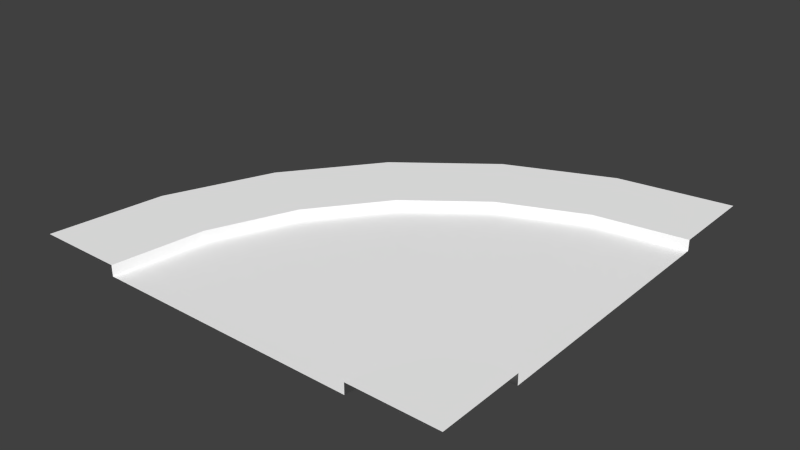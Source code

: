 # Source: roadCurve.blend  (saved by Blender 2.74.0; exported with 4.5.12 LTS)
import bpy
from mathutils import Matrix  # noqa: F401  (used for matrix-valued properties, if any)

bpy.ops.wm.read_factory_settings(use_empty=True)
scene = bpy.context.scene
scene.name = 'Scene'

# ---- collections
col_collection_1 = bpy.data.collections.new('Collection 1'); scene.collection.children.link(col_collection_1)

# ---- materials (node trees are filled in below, after node groups)
mat_asphalth = bpy.data.materials.new('asphalth')
mat_asphalth.alpha_threshold = 0.0
mat_asphalth.use_transparent_shadow = False
mat_asphalth.diffuse_color = (1.0, 1.0, 1.0, 1.0)
mat_asphalth.roughness = 0.5
mat_curb = bpy.data.materials.new('curb')
mat_curb.alpha_threshold = 0.0
mat_curb.use_transparent_shadow = False
mat_curb.diffuse_color = (1.0, 1.0, 1.0, 1.0)
mat_curb.roughness = 0.5
mat_grass = bpy.data.materials.new('grass')
mat_grass.alpha_threshold = 0.0
mat_grass.use_transparent_shadow = False
mat_grass.diffuse_color = (1.0, 1.0, 1.0, 1.0)
mat_grass.roughness = 0.5
mat_pavement = bpy.data.materials.new('pavement')
mat_pavement.alpha_threshold = 0.0
mat_pavement.use_transparent_shadow = False
mat_pavement.diffuse_color = (1.0, 1.0, 1.0, 1.0)
mat_pavement.roughness = 0.5

# ---- material node trees

# ---- world
world_world = bpy.data.worlds.new('World'); scene.world = world_world
world_world.color = (0.05088, 0.05088, 0.05088)
world_world.use_sun_shadow = False
world_world.sun_shadow_jitter_overblur = 0.0
world_world.cycles.sampling_method = 'MANUAL'
world_world.cycles.sample_map_resolution = 256

# ---- meshes
me_plane_001 = bpy.data.meshes.new('Plane.001')
me_plane_001.from_pydata([(0.0, -9.267e-07, 20.0), (20.0, -3.227e-07, 12.0), (20.0, 1.489e-06, -12.0), (-20.0, 1.0, 20.0), (12.0, 1.0, 20.0), (-12.0, 1.0, 20.0), (13.0, 1.0, 20.0), (0.6815, -5.36e-07, 14.82), (17.93, -3.432e-07, 12.27), (11.72, 1.407e-06, -10.91), (-18.64, 1.0, 9.647), (12.27, 1.0, 17.93), (-10.91, 1.0, 11.72), (2.679, -1.718e-07, 10.0), (16.0, -4.037e-07, 13.07), (4.0, 1.166e-06, -7.713), (-14.64, 1.0, 1.907e-06), (13.07, 1.0, 16.0), (-7.713, 1.0, 4.0), (5.858, 1.411e-07, 5.858), (14.34, -4.997e-07, 14.34), (-2.627, 7.828e-07, -2.627), (-8.284, 1.0, -8.284), (14.34, 1.0, 14.34), (-2.627, 1.0, -2.627), (10.0, 3.809e-07, 2.679), (13.07, -6.245e-07, 16.0), (-7.713, 2.817e-07, 4.0), (2.861e-06, 1.0, -14.64), (16.0, 1.0, 13.07), (4.0, 1.0, -7.713), (14.82, 5.318e-07, 0.6815), (12.27, -7.702e-07, 17.93), (-10.91, -3.013e-07, 11.72), (9.647, 1.0, -18.64), (17.93, 1.0, 12.27), (11.72, 1.0, -10.91), (20.0, 5.835e-07, 8.583e-06), (12.0, -9.267e-07, 20.0), (-12.0, -9.271e-07, 20.0), (20.0, 1.0, -20.0), (20.0, 1.0, 12.0), (20.0, 1.0, -12.0), (0.5, -9.267e-07, 20.0), (1.164, -5.458e-07, 14.95), (3.113, -1.905e-07, 10.25), (6.211, 1.146e-07, 6.211), (10.25, 3.483e-07, 3.113), (14.95, 4.955e-07, 1.164), (20.0, 5.458e-07, 0.5), (-0.5, -9.267e-07, 20.0), (0.1985, -5.262e-07, 14.69), (2.246, -1.527e-07, 9.75), (5.504, 1.676e-07, 5.504), (9.75, 4.135e-07, 2.246), (14.69, 5.686e-07, 0.1985), (20.0, 6.212e-07, -0.5), (13.24, 1.0, 18.19), (13.94, 1.0, 16.5), (15.05, 1.0, 15.05), (16.5, 1.0, 13.94), (18.19, 1.0, 13.24), (20.0, 1.0, 13.0), (15.0, 1.0, 20.0), (15.17, 1.0, 18.71), (15.67, 1.0, 17.5), (16.46, 1.0, 16.46), (17.5, 1.0, 15.67), (18.71, 1.0, 15.17), (20.0, 1.0, 15.0), (20.0, 1.0, 20.0), (11.46, 1.0, -11.88), (3.5, 1.0, -8.579), (-3.335, 1.0, -3.335), (-8.579, 1.0, 3.5), (-11.88, 1.0, 11.46), (-13.0, 1.0, 20.0), (20.0, 1.0, -13.0), (20.0, 1.0, -15.0), (10.94, 1.0, -13.81), (2.5, 1.0, -10.31), (-4.749, 1.0, -4.749), (-10.31, 1.0, 2.5), (-13.81, 1.0, 10.94), (-15.0, 1.0, 20.0)], [], [(26, 45, 44, 32), (9, 55, 56, 2), (76, 5, 12, 75), (32, 44, 43, 38), (50, 0, 7, 51), (14, 47, 46, 20), (21, 53, 54, 15), (75, 12, 18, 74), (20, 46, 45, 26), (51, 7, 13, 52), (1, 49, 48, 8), (33, 51, 52, 27), (74, 18, 24, 73), (8, 48, 47, 14), (52, 13, 19, 53), (11, 17, 26, 32), (12, 5, 39, 33), (73, 24, 30, 72), (4, 11, 32, 38), (53, 19, 25, 54), (23, 29, 14, 20), (24, 18, 27, 21), (72, 30, 36, 71), (17, 23, 20, 26), (54, 25, 31, 55), (35, 41, 1, 8), (36, 30, 15, 9), (71, 36, 42, 77), (29, 35, 8, 14), (55, 31, 37, 56), (11, 4, 6, 57), (17, 11, 57, 58), (23, 17, 58, 59), (29, 23, 59, 60), (35, 29, 60, 61), (41, 35, 61, 62), (31, 48, 49, 37), (25, 47, 48, 31), (19, 46, 47, 25), (13, 45, 46, 19), (7, 44, 45, 13), (0, 43, 44, 7), (42, 36, 9, 2), (30, 24, 21, 15), (18, 12, 33, 27), (39, 50, 51, 33), (27, 52, 53, 21), (15, 54, 55, 9), (57, 6, 63, 64), (58, 57, 64, 65), (59, 58, 65, 66), (60, 59, 66, 67), (61, 60, 67, 68), (62, 61, 68, 69), (84, 76, 75, 83), (83, 75, 74, 82), (82, 74, 73, 81), (81, 73, 72, 80), (80, 72, 71, 79), (79, 71, 77, 78), (64, 63, 70), (65, 64, 70), (66, 65, 70), (67, 66, 70), (68, 67, 70), (69, 68, 70), (34, 79, 78, 40), (28, 80, 79, 34), (22, 81, 80, 28), (16, 82, 81, 22), (10, 83, 82, 16), (3, 84, 83, 10)])
me_plane_001.polygons.foreach_set('use_smooth', [0, 0, 0, 0, 0, 0, 0, 0, 0, 0, 0, 0, 0, 0, 0, 1, 1, 0, 1, 0, 1, 1, 0, 1, 0, 1, 1, 0, 1, 0, 0, 0, 0, 0, 0, 0, 0, 0, 0, 0, 0, 0, 1, 1, 1, 0, 0, 0, 0, 0, 0, 0, 0, 0, 0, 0, 0, 0, 0, 0, 0, 0, 0, 0, 0, 0, 0, 0, 0, 0, 0, 0])
me_plane_001.polygons.foreach_set('material_index', [0, 0, 1, 0, 0, 0, 0, 1, 0, 0, 0, 0, 1, 0, 0, 1, 1, 1, 1, 0, 1, 1, 1, 1, 0, 1, 1, 1, 1, 0, 1, 1, 1, 1, 1, 1, 0, 0, 0, 0, 0, 0, 1, 1, 1, 0, 0, 0, 2, 2, 2, 2, 2, 2, 2, 2, 2, 2, 2, 2, 3, 3, 3, 3, 3, 3, 3, 3, 3, 3, 3, 3])
_uv = me_plane_001.uv_layers.new(name='UVMap')
_uv.uv.foreach_set('vector', [0.8227, 0.1086, 0.5899, 0.2678, 0.5338, 0.161, 0.7991, 0.0622, 0.8063, 0.7319, 0.8681, 0.487, 0.9873, 0.5021, 0.9851, 0.7577, 0.1603, 0.09184, 0.1833, 0.08781, 0.242, 0.2757, 0.2206, 0.2851, 0.7991, 0.0622, 0.5338, 0.161, 0.505, 0.04138, 0.7858, 0.0119, 0.4808, 0.04368, 0.4929, 0.04252, 0.5226, 0.1652, 0.5115, 0.1695, 0.8968, 0.1788, 0.7652, 0.4234, 0.6688, 0.3566, 0.8559, 0.148, 0.4846, 0.5674, 0.6535, 0.374, 0.7547, 0.4436, 0.6369, 0.6685, 0.2206, 0.2851, 0.242, 0.2757, 0.3393, 0.4454, 0.3212, 0.4589, 0.8559, 0.148, 0.6688, 0.3566, 0.5899, 0.2678, 0.8227, 0.1086, 0.5115, 0.1695, 0.5226, 0.1652, 0.5803, 0.2745, 0.5707, 0.2812, 0.9916, 0.209, 0.9876, 0.4797, 0.8736, 0.4651, 0.9431, 0.1991, 0.2639, 0.2662, 0.5115, 0.1695, 0.5707, 0.2812, 0.3578, 0.4317, 0.3212, 0.4589, 0.3393, 0.4454, 0.4701, 0.5847, 0.4558, 0.6017, 0.9431, 0.1991, 0.8736, 0.4651, 0.7652, 0.4234, 0.8968, 0.1788, 0.5707, 0.2812, 0.5803, 0.2745, 0.6611, 0.3653, 0.6535, 0.374, 0.8218, 0.05359, 0.8426, 0.09552, 0.8227, 0.1086, 0.7991, 0.0622, 0.242, 0.2757, 0.1833, 0.08781, 0.2065, 0.08058, 0.2639, 0.2662, 0.4558, 0.6017, 0.4701, 0.5847, 0.6269, 0.6884, 0.6171, 0.7079, 0.8102, 0.005609, 0.8218, 0.05359, 0.7991, 0.0622, 0.7858, 0.0119, 0.6535, 0.374, 0.6611, 0.3653, 0.7599, 0.4335, 0.7547, 0.4436, 0.8721, 0.1309, 0.9085, 0.1587, 0.8968, 0.1788, 0.8559, 0.148, 0.4701, 0.5847, 0.3393, 0.4454, 0.3578, 0.4317, 0.4846, 0.5674, 0.6171, 0.7079, 0.6269, 0.6884, 0.8011, 0.7528, 0.7959, 0.7738, 0.8426, 0.09552, 0.8721, 0.1309, 0.8559, 0.148, 0.8227, 0.1086, 0.7547, 0.4436, 0.7599, 0.4335, 0.8709, 0.4761, 0.8681, 0.487, 0.9501, 0.1774, 0.9964, 0.1871, 0.9916, 0.209, 0.9431, 0.1991, 0.8011, 0.7528, 0.6269, 0.6884, 0.6369, 0.6685, 0.8063, 0.7319, 0.7959, 0.7738, 0.8011, 0.7528, 0.982, 0.7784, 0.9818, 0.7993, 0.9085, 0.1587, 0.9501, 0.1774, 0.9431, 0.1991, 0.8968, 0.1788, 0.8681, 0.487, 0.8709, 0.4761, 0.9874, 0.4909, 0.9873, 0.5021, 0.8218, 0.05359, 0.8102, 0.005609, 0.8345, 0.003549, 0.8436, 0.04584, 0.8426, 0.09552, 0.8218, 0.05359, 0.8436, 0.04584, 0.8616, 0.08344, 0.8721, 0.1309, 0.8426, 0.09552, 0.8616, 0.08344, 0.8873, 0.1151, 0.9085, 0.1587, 0.8721, 0.1309, 0.8873, 0.1151, 0.9197, 0.1395, 0.9501, 0.1774, 0.9085, 0.1587, 0.9197, 0.1395, 0.9569, 0.1559, 0.9964, 0.1871, 0.9501, 0.1774, 0.9569, 0.1559, 0.998, 0.1639, 0.8709, 0.4761, 0.8736, 0.4651, 0.9876, 0.4797, 0.9874, 0.4909, 0.7599, 0.4335, 0.7652, 0.4234, 0.8736, 0.4651, 0.8709, 0.4761, 0.6611, 0.3653, 0.6688, 0.3566, 0.7652, 0.4234, 0.7599, 0.4335, 0.5803, 0.2745, 0.5899, 0.2678, 0.6688, 0.3566, 0.6611, 0.3653, 0.5226, 0.1652, 0.5338, 0.161, 0.5899, 0.2678, 0.5803, 0.2745, 0.4929, 0.04252, 0.505, 0.04138, 0.5338, 0.161, 0.5226, 0.1652, 0.982, 0.7784, 0.8011, 0.7528, 0.8063, 0.7319, 0.9851, 0.7577, 0.6269, 0.6884, 0.4701, 0.5847, 0.4846, 0.5674, 0.6369, 0.6685, 0.3393, 0.4454, 0.242, 0.2757, 0.2639, 0.2662, 0.3578, 0.4317, 0.2065, 0.08058, 0.4808, 0.04368, 0.5115, 0.1695, 0.2639, 0.2662, 0.3578, 0.4317, 0.5707, 0.2812, 0.6535, 0.374, 0.4846, 0.5674, 0.6369, 0.6685, 0.7547, 0.4436, 0.8681, 0.487, 0.8063, 0.7319, 0.8436, 0.04584, 0.8345, 0.003549, 0.8826, 0.001373, 0.8877, 0.03169, 0.8616, 0.08344, 0.8436, 0.04584, 0.8877, 0.03169, 0.9002, 0.05923, 0.8873, 0.1151, 0.8616, 0.08344, 0.9002, 0.05923, 0.9187, 0.08269, 0.9197, 0.1395, 0.8873, 0.1151, 0.9187, 0.08269, 0.9425, 0.1007, 0.9569, 0.1559, 0.9197, 0.1395, 0.9425, 0.1007, 0.97, 0.1124, 0.998, 0.1639, 0.9569, 0.1559, 0.97, 0.1124, 0.9999, 0.117, 0.1143, 0.09986, 0.1603, 0.09184, 0.2206, 0.2851, 0.1778, 0.3039, 0.1778, 0.3039, 0.2206, 0.2851, 0.3212, 0.4589, 0.2845, 0.4863, 0.2845, 0.4863, 0.3212, 0.4589, 0.4558, 0.6017, 0.427, 0.6362, 0.427, 0.6362, 0.4558, 0.6017, 0.6171, 0.7079, 0.5972, 0.7474, 0.5972, 0.7474, 0.6171, 0.7079, 0.7959, 0.7738, 0.7854, 0.8164, 0.7854, 0.8164, 0.7959, 0.7738, 0.9818, 0.7993, 0.9816, 0.8424, 0.8877, 0.03169, 0.8826, 0.001373, 0.9999, 9.743e-05, 0.9002, 0.05923, 0.8877, 0.03169, 0.9999, 9.743e-05, 0.9187, 0.08269, 0.9002, 0.05923, 0.9999, 9.743e-05, 0.9425, 0.1007, 0.9187, 0.08269, 0.9999, 9.743e-05, 0.97, 0.1124, 0.9425, 0.1007, 0.9999, 9.743e-05, 0.9999, 0.117, 0.97, 0.1124, 0.9999, 9.743e-05, 0.7602, 0.9219, 0.7854, 0.8164, 0.9816, 0.8424, 0.982, 0.9496, 0.5484, 0.8455, 0.5972, 0.7474, 0.7854, 0.8164, 0.7602, 0.9219, 0.3562, 0.7219, 0.427, 0.6362, 0.5972, 0.7474, 0.5484, 0.8455, 0.1942, 0.5549, 0.2845, 0.4863, 0.427, 0.6362, 0.3562, 0.7219, 0.07229, 0.3508, 0.1778, 0.3039, 0.2845, 0.4863, 0.1942, 0.5549, 9.743e-05, 0.1197, 0.1143, 0.09986, 0.1778, 0.3039, 0.07229, 0.3508])
me_plane_001.materials.append(mat_asphalth)
me_plane_001.materials.append(mat_curb)
me_plane_001.materials.append(mat_grass)
me_plane_001.materials.append(mat_pavement)
me_plane_001.use_remesh_preserve_volume = False
me_plane_001.use_remesh_preserve_attributes = False
me_plane_001.use_mirror_vertex_groups = False
me_plane_001.update()

# ---- objects
ob_roadcurve = bpy.data.objects.new('roadCurve', me_plane_001)

# ---- transforms, parenting, visibility, modifiers, constraints
ob_roadcurve.location = (0.0, 0.0, 0.0)
ob_roadcurve.rotation_euler = (1.571, -0.0, 0.0)
ob_roadcurve.lineart.crease_threshold = 0.0

# ---- collection membership
col_collection_1.objects.link(ob_roadcurve)

# ---- scene / render settings (as saved in the file)
scene.frame_start = 1; scene.frame_end = 250; scene.frame_set(68)
scene.render.engine = 'BLENDER_EEVEE_NEXT'
scene.render.resolution_percentage = 50
scene.render.dither_intensity = 0.0
scene.cycles.use_denoising = False
scene.cycles.samples = 10
scene.cycles.sampling_pattern = 'TABULATED_SOBOL'
scene.cycles.light_sampling_threshold = 0.0
scene.cycles.use_adaptive_sampling = False
scene.cycles.use_light_tree = False
scene.cycles.blur_glossy = 0.0
scene.cycles.pixel_filter_type = 'GAUSSIAN'
scene.cycles.sample_clamp_indirect = 0.0
scene.view_settings.view_transform = 'Standard'
bpy.context.view_layer.update()

# ---- added for rendering (the .blend has no active camera and no usable light): camera, sun
cam_auto = bpy.data.cameras.new('AutoCamera')
cam_auto.lens = 50.0
cam_auto.sensor_width = 36.0
cam_auto.clip_end = 1000.0
ob_auto_camera = bpy.data.objects.new('AutoCamera', cam_auto)
scene.collection.objects.link(ob_auto_camera)
ob_auto_camera.location = (52.3468, -62.8161, 42.3774)
ob_auto_camera.rotation_euler = (1.09748, -7.21219e-08, 0.694738)
scene.camera = ob_auto_camera
light_auto_sun = bpy.data.lights.new('AutoSun', 'SUN')
light_auto_sun.energy = 3.0
light_auto_sun.angle = 0.0523599
ob_auto_sun = bpy.data.objects.new('AutoSun', light_auto_sun)
scene.collection.objects.link(ob_auto_sun)
ob_auto_sun.rotation_euler = (0.872665, 0.174533, 0.523599)
bpy.context.view_layer.update()
